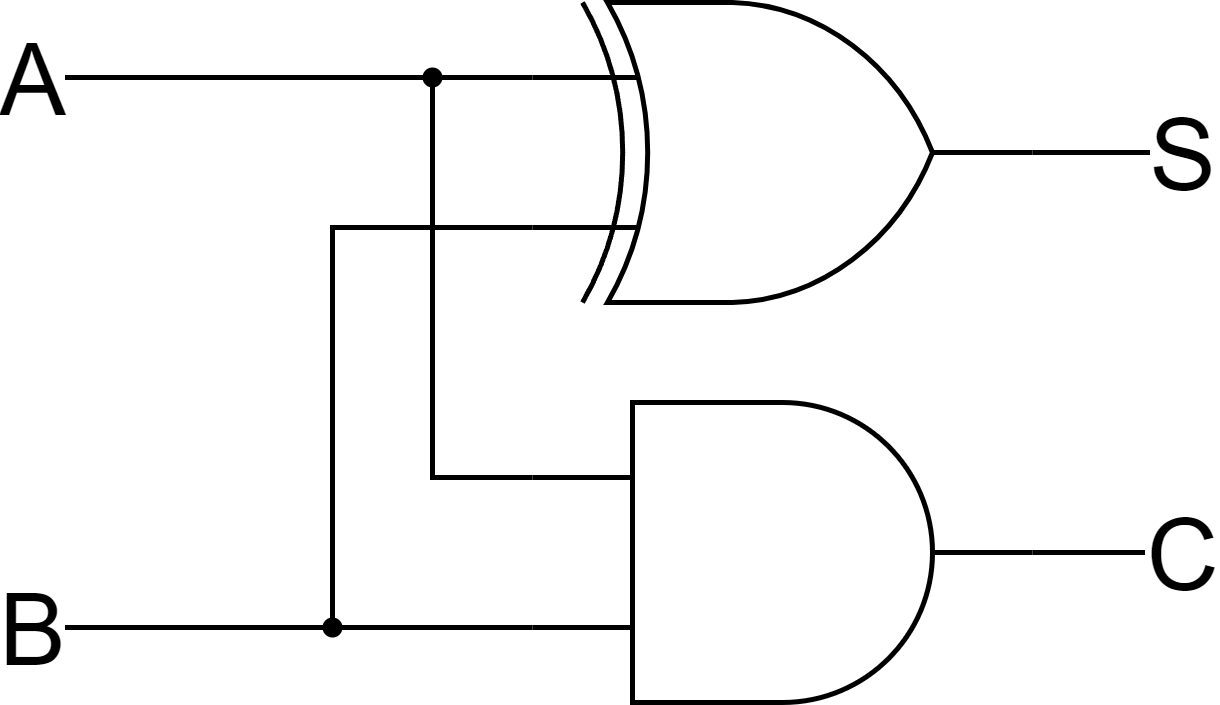

The diagram above was exported from draw.io. Its source (the exported page's mxGraphModel, read from the mxfile embedded in the PNG):
<mxGraphModel dx="1046" dy="1171" grid="1" gridSize="10" guides="1" tooltips="1" connect="1" arrows="1" fold="1" page="1" pageScale="1" pageWidth="1600" pageHeight="1200" math="0" shadow="0">
  <root>
    <mxCell id="0" />
    <mxCell id="1" parent="0" />
    <mxCell id="2" value="" style="verticalLabelPosition=bottom;shadow=0;dashed=0;align=center;html=1;verticalAlign=top;shape=mxgraph.electrical.logic_gates.logic_gate;operation=xor;" parent="1" vertex="1">
      <mxGeometry x="400" y="370" width="100" height="60" as="geometry" />
    </mxCell>
    <mxCell id="3" value="" style="verticalLabelPosition=bottom;shadow=0;dashed=0;align=center;html=1;verticalAlign=top;shape=mxgraph.electrical.logic_gates.logic_gate;operation=and;" parent="1" vertex="1">
      <mxGeometry x="400" y="450" width="100" height="60" as="geometry" />
    </mxCell>
    <mxCell id="4" value="A" style="endArrow=none;html=1;entryX=0;entryY=0.25;entryDx=0;entryDy=0;entryPerimeter=0;align=center;fontSize=20;" parent="1" target="2" edge="1">
      <mxGeometry x="-1" width="50" height="50" relative="1" as="geometry">
        <mxPoint x="300" y="385" as="sourcePoint" />
        <mxPoint x="330" y="340" as="targetPoint" />
        <Array as="points">
          <mxPoint x="330" y="385" />
        </Array>
        <mxPoint as="offset" />
      </mxGeometry>
    </mxCell>
    <mxCell id="5" value="B" style="endArrow=none;html=1;entryX=0;entryY=0.75;entryDx=0;entryDy=0;entryPerimeter=0;rounded=0;fontSize=20;" parent="1" target="2" edge="1">
      <mxGeometry x="-1" width="50" height="50" relative="1" as="geometry">
        <mxPoint x="300" y="495" as="sourcePoint" />
        <mxPoint x="420" y="420" as="targetPoint" />
        <Array as="points">
          <mxPoint x="360" y="495" />
          <mxPoint x="360" y="415" />
        </Array>
        <mxPoint as="offset" />
      </mxGeometry>
    </mxCell>
    <mxCell id="6" value="" style="endArrow=none;html=1;rounded=0;entryX=0;entryY=0.75;entryDx=0;entryDy=0;entryPerimeter=0;" parent="1" target="3" edge="1">
      <mxGeometry width="50" height="50" relative="1" as="geometry">
        <mxPoint x="360" y="495" as="sourcePoint" />
        <mxPoint x="420" y="420" as="targetPoint" />
      </mxGeometry>
    </mxCell>
    <mxCell id="7" value="" style="endArrow=none;html=1;rounded=0;exitX=0;exitY=0.25;exitDx=0;exitDy=0;exitPerimeter=0;" parent="1" source="3" edge="1">
      <mxGeometry width="50" height="50" relative="1" as="geometry">
        <mxPoint x="370" y="470" as="sourcePoint" />
        <mxPoint x="380" y="385" as="targetPoint" />
        <Array as="points">
          <mxPoint x="380" y="465" />
        </Array>
      </mxGeometry>
    </mxCell>
    <mxCell id="8" value="" style="ellipse;whiteSpace=wrap;html=1;aspect=fixed;fillColor=#000000;strokeColor=none;" parent="1" vertex="1">
      <mxGeometry x="378" y="383" width="4" height="4" as="geometry" />
    </mxCell>
    <mxCell id="9" value="" style="ellipse;whiteSpace=wrap;html=1;aspect=fixed;fillColor=#000000;strokeColor=none;" parent="1" vertex="1">
      <mxGeometry x="358" y="493" width="4" height="4" as="geometry" />
    </mxCell>
    <mxCell id="14" value="S" style="endArrow=none;html=1;fontSize=20;entryX=1;entryY=0.5;entryDx=0;entryDy=0;entryPerimeter=0;" parent="1" target="2" edge="1">
      <mxGeometry x="-1" width="50" height="50" relative="1" as="geometry">
        <mxPoint x="530" y="400" as="sourcePoint" />
        <mxPoint x="450" y="440" as="targetPoint" />
        <mxPoint as="offset" />
      </mxGeometry>
    </mxCell>
    <mxCell id="15" value="C" style="endArrow=none;html=1;fontSize=20;entryX=1;entryY=0.5;entryDx=0;entryDy=0;entryPerimeter=0;" parent="1" target="3" edge="1">
      <mxGeometry x="-1" width="50" height="50" relative="1" as="geometry">
        <mxPoint x="530" y="480" as="sourcePoint" />
        <mxPoint x="510" y="480.07" as="targetPoint" />
        <mxPoint as="offset" />
      </mxGeometry>
    </mxCell>
  </root>
</mxGraphModel>